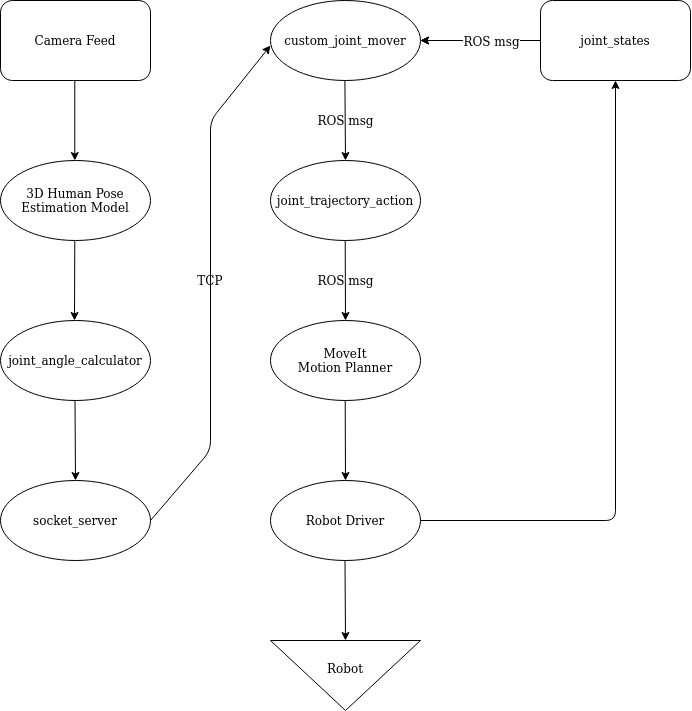

The diagram above was exported from draw.io. Its source (the exported page's mxGraphModel, read from the mxfile embedded in the PNG):
<mxGraphModel dx="1761" dy="539" grid="1" gridSize="10" guides="1" tooltips="1" connect="1" arrows="1" fold="1" page="1" pageScale="1" pageWidth="850" pageHeight="1100" math="0" shadow="0">
  <root>
    <mxCell id="0" />
    <mxCell id="1" parent="0" />
    <mxCell id="Ga_Xi99PxGp0aSF4LCMb-1" value="Camera Feed" style="rounded=1;whiteSpace=wrap;html=1;" parent="1" vertex="1">
      <mxGeometry x="30" y="80" width="150" height="80" as="geometry" />
    </mxCell>
    <mxCell id="Ga_Xi99PxGp0aSF4LCMb-2" value="3D Human Pose Estimation Model" style="ellipse;whiteSpace=wrap;html=1;" parent="1" vertex="1">
      <mxGeometry x="30" y="240" width="150" height="80" as="geometry" />
    </mxCell>
    <mxCell id="Ga_Xi99PxGp0aSF4LCMb-4" value="joint_angle_calculator" style="ellipse;whiteSpace=wrap;html=1;" parent="1" vertex="1">
      <mxGeometry x="30" y="400" width="150" height="80" as="geometry" />
    </mxCell>
    <mxCell id="Ga_Xi99PxGp0aSF4LCMb-5" value="&lt;div&gt;socket_server&lt;/div&gt;" style="ellipse;whiteSpace=wrap;html=1;" parent="1" vertex="1">
      <mxGeometry x="30" y="560" width="150" height="80" as="geometry" />
    </mxCell>
    <mxCell id="8yxL6XbHXToJNBzUbB8b-6" value="" style="edgeStyle=orthogonalEdgeStyle;rounded=0;orthogonalLoop=1;jettySize=auto;html=1;" edge="1" parent="1" source="Ga_Xi99PxGp0aSF4LCMb-6" target="Ga_Xi99PxGp0aSF4LCMb-7">
      <mxGeometry relative="1" as="geometry" />
    </mxCell>
    <mxCell id="Ga_Xi99PxGp0aSF4LCMb-6" value="joint_states" style="rounded=1;whiteSpace=wrap;html=1;" parent="1" vertex="1">
      <mxGeometry x="570" y="80" width="150" height="80" as="geometry" />
    </mxCell>
    <mxCell id="Ga_Xi99PxGp0aSF4LCMb-7" value="&lt;div&gt;custom_joint_mover&lt;/div&gt;" style="ellipse;whiteSpace=wrap;html=1;" parent="1" vertex="1">
      <mxGeometry x="300" y="80" width="150" height="80" as="geometry" />
    </mxCell>
    <mxCell id="Ga_Xi99PxGp0aSF4LCMb-9" value="&lt;div&gt;Robot&lt;/div&gt;&lt;div&gt;&lt;br&gt;&lt;/div&gt;" style="triangle;whiteSpace=wrap;html=1;direction=south;" parent="1" vertex="1">
      <mxGeometry x="300" y="720" width="150" height="70" as="geometry" />
    </mxCell>
    <mxCell id="Ga_Xi99PxGp0aSF4LCMb-13" value="&lt;div&gt;joint_trajectory_action&lt;/div&gt;" style="ellipse;whiteSpace=wrap;html=1;" parent="1" vertex="1">
      <mxGeometry x="300" y="240" width="150" height="80" as="geometry" />
    </mxCell>
    <mxCell id="Ga_Xi99PxGp0aSF4LCMb-19" value="" style="endArrow=classic;html=1;" parent="1" edge="1">
      <mxGeometry width="50" height="50" relative="1" as="geometry">
        <mxPoint x="104.29" y="160" as="sourcePoint" />
        <mxPoint x="104.29" y="240" as="targetPoint" />
      </mxGeometry>
    </mxCell>
    <mxCell id="Ga_Xi99PxGp0aSF4LCMb-20" value="" style="endArrow=classic;html=1;" parent="1" edge="1">
      <mxGeometry width="50" height="50" relative="1" as="geometry">
        <mxPoint x="104.29000000000002" y="320" as="sourcePoint" />
        <mxPoint x="104" y="400" as="targetPoint" />
      </mxGeometry>
    </mxCell>
    <mxCell id="Ga_Xi99PxGp0aSF4LCMb-21" value="" style="endArrow=classic;html=1;" parent="1" edge="1">
      <mxGeometry width="50" height="50" relative="1" as="geometry">
        <mxPoint x="104.5" y="480" as="sourcePoint" />
        <mxPoint x="105" y="560" as="targetPoint" />
      </mxGeometry>
    </mxCell>
    <mxCell id="Ga_Xi99PxGp0aSF4LCMb-22" value="" style="endArrow=classic;html=1;" parent="1" edge="1">
      <mxGeometry width="50" height="50" relative="1" as="geometry">
        <mxPoint x="180" y="600" as="sourcePoint" />
        <mxPoint x="300" y="125" as="targetPoint" />
        <Array as="points">
          <mxPoint x="240" y="530" />
          <mxPoint x="240" y="200" />
        </Array>
      </mxGeometry>
    </mxCell>
    <mxCell id="Ga_Xi99PxGp0aSF4LCMb-23" value="TCP" style="text;html=1;strokeColor=none;fillColor=none;align=center;verticalAlign=middle;whiteSpace=wrap;rounded=0;" parent="1" vertex="1">
      <mxGeometry x="220" y="350" width="40" height="20" as="geometry" />
    </mxCell>
    <mxCell id="Ga_Xi99PxGp0aSF4LCMb-26" value="Robot Driver" style="ellipse;whiteSpace=wrap;html=1;" parent="1" vertex="1">
      <mxGeometry x="300" y="560" width="150" height="80" as="geometry" />
    </mxCell>
    <mxCell id="Ga_Xi99PxGp0aSF4LCMb-27" value="" style="endArrow=classic;html=1;entryX=0.5;entryY=1;entryDx=0;entryDy=0;exitX=1;exitY=0.5;exitDx=0;exitDy=0;" parent="1" source="Ga_Xi99PxGp0aSF4LCMb-26" target="Ga_Xi99PxGp0aSF4LCMb-6" edge="1">
      <mxGeometry width="50" height="50" relative="1" as="geometry">
        <mxPoint x="460" y="600" as="sourcePoint" />
        <mxPoint x="510" y="550" as="targetPoint" />
        <Array as="points">
          <mxPoint x="645" y="600" />
        </Array>
      </mxGeometry>
    </mxCell>
    <mxCell id="Ga_Xi99PxGp0aSF4LCMb-28" value="" style="endArrow=classic;html=1;" parent="1" edge="1">
      <mxGeometry width="50" height="50" relative="1" as="geometry">
        <mxPoint x="570" y="120" as="sourcePoint" />
        <mxPoint x="450" y="120" as="targetPoint" />
      </mxGeometry>
    </mxCell>
    <mxCell id="Ga_Xi99PxGp0aSF4LCMb-38" value="ROS msg" style="edgeLabel;html=1;align=center;verticalAlign=middle;resizable=0;points=[];fontSize=12;" parent="Ga_Xi99PxGp0aSF4LCMb-28" vertex="1" connectable="0">
      <mxGeometry x="-0.25" y="5" relative="1" as="geometry">
        <mxPoint x="-5.17" y="-5" as="offset" />
      </mxGeometry>
    </mxCell>
    <mxCell id="Ga_Xi99PxGp0aSF4LCMb-29" value="" style="endArrow=classic;html=1;entryX=0.5;entryY=0;entryDx=0;entryDy=0;" parent="1" target="Ga_Xi99PxGp0aSF4LCMb-13" edge="1">
      <mxGeometry width="50" height="50" relative="1" as="geometry">
        <mxPoint x="374.40999999999997" y="160" as="sourcePoint" />
        <mxPoint x="374.40999999999997" y="230" as="targetPoint" />
      </mxGeometry>
    </mxCell>
    <mxCell id="Ga_Xi99PxGp0aSF4LCMb-31" value="" style="endArrow=classic;html=1;" parent="1" edge="1">
      <mxGeometry width="50" height="50" relative="1" as="geometry">
        <mxPoint x="374.71" y="320" as="sourcePoint" />
        <mxPoint x="375" y="400" as="targetPoint" />
      </mxGeometry>
    </mxCell>
    <mxCell id="Ga_Xi99PxGp0aSF4LCMb-33" value="&lt;div&gt;MoveIt&lt;/div&gt;&lt;div&gt;Motion Planner&lt;br&gt;&lt;/div&gt;" style="ellipse;whiteSpace=wrap;html=1;" parent="1" vertex="1">
      <mxGeometry x="300" y="400" width="150" height="80" as="geometry" />
    </mxCell>
    <mxCell id="Ga_Xi99PxGp0aSF4LCMb-34" value="" style="endArrow=classic;html=1;entryX=0.5;entryY=0;entryDx=0;entryDy=0;" parent="1" target="Ga_Xi99PxGp0aSF4LCMb-26" edge="1">
      <mxGeometry width="50" height="50" relative="1" as="geometry">
        <mxPoint x="374.71" y="480" as="sourcePoint" />
        <mxPoint x="374.71" y="510" as="targetPoint" />
      </mxGeometry>
    </mxCell>
    <mxCell id="Ga_Xi99PxGp0aSF4LCMb-35" value="" style="endArrow=classic;html=1;" parent="1" edge="1">
      <mxGeometry width="50" height="50" relative="1" as="geometry">
        <mxPoint x="374.5" y="640" as="sourcePoint" />
        <mxPoint x="375" y="720" as="targetPoint" />
      </mxGeometry>
    </mxCell>
    <mxCell id="Ga_Xi99PxGp0aSF4LCMb-36" value="ROS msg" style="text;html=1;strokeColor=none;fillColor=none;align=center;verticalAlign=middle;whiteSpace=wrap;rounded=0;" parent="1" vertex="1">
      <mxGeometry x="342.5" y="350" width="65" height="20" as="geometry" />
    </mxCell>
    <mxCell id="Ga_Xi99PxGp0aSF4LCMb-37" value="ROS msg" style="text;html=1;strokeColor=none;fillColor=none;align=center;verticalAlign=middle;whiteSpace=wrap;rounded=0;" parent="1" vertex="1">
      <mxGeometry x="337.5" y="190" width="75" height="20" as="geometry" />
    </mxCell>
  </root>
</mxGraphModel>